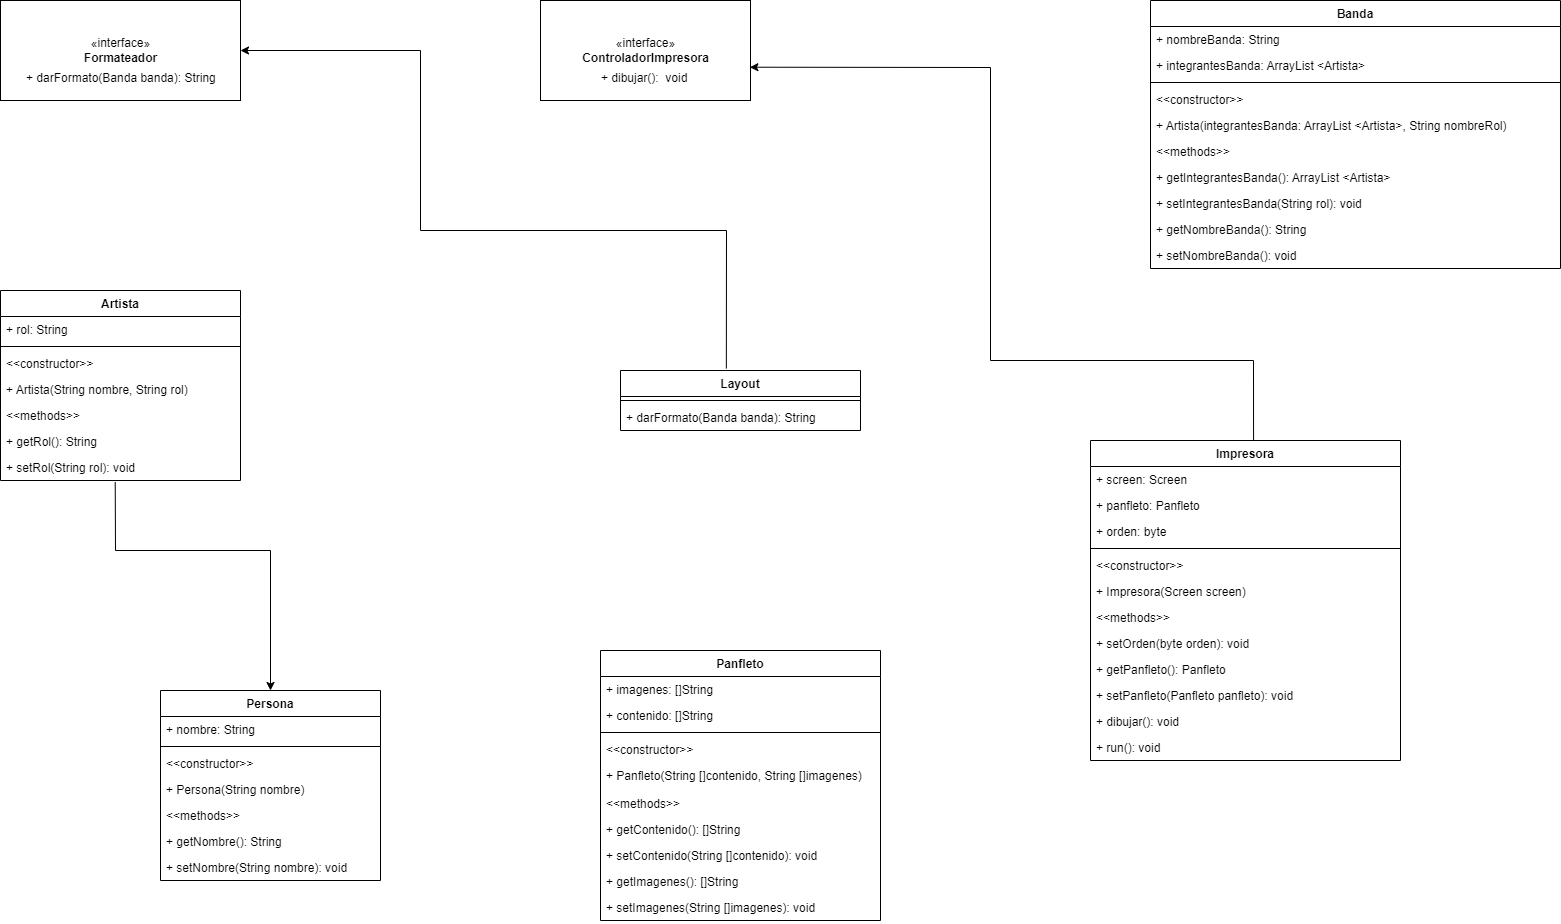

The diagram above was exported from draw.io. Its source (the exported page's mxGraphModel, read from the mxfile embedded in the PNG):
<mxGraphModel dx="2038" dy="1110" grid="1" gridSize="10" guides="1" tooltips="1" connect="1" arrows="1" fold="1" page="1" pageScale="1" pageWidth="827" pageHeight="1169" background="none" math="0" shadow="0">
  <root>
    <mxCell id="0" />
    <mxCell id="1" parent="0" />
    <mxCell id="BIoibxTctbEBZAF676lA-1" value="«interface»&lt;br&gt;&lt;b&gt;Formateador&lt;/b&gt;" style="html=1;" vertex="1" parent="1">
      <mxGeometry x="50" y="50" width="240" height="100" as="geometry" />
    </mxCell>
    <mxCell id="BIoibxTctbEBZAF676lA-2" value="«interface»&lt;br&gt;&lt;b&gt;ControladorImpresora&lt;/b&gt;" style="html=1;" vertex="1" parent="1">
      <mxGeometry x="590" y="50" width="210" height="100" as="geometry" />
    </mxCell>
    <mxCell id="BIoibxTctbEBZAF676lA-3" value="+ dibujar():  void" style="text;strokeColor=none;fillColor=none;align=left;verticalAlign=top;spacingLeft=4;spacingRight=4;overflow=hidden;rotatable=0;points=[[0,0.5],[1,0.5]];portConstraint=eastwest;" vertex="1" parent="1">
      <mxGeometry x="645" y="114" width="100" height="26" as="geometry" />
    </mxCell>
    <mxCell id="BIoibxTctbEBZAF676lA-4" value="+ darFormato(Banda banda): String" style="text;strokeColor=none;fillColor=none;align=left;verticalAlign=top;spacingLeft=4;spacingRight=4;overflow=hidden;rotatable=0;points=[[0,0.5],[1,0.5]];portConstraint=eastwest;" vertex="1" parent="1">
      <mxGeometry x="70" y="114" width="220" height="26" as="geometry" />
    </mxCell>
    <mxCell id="BIoibxTctbEBZAF676lA-5" value="Artista" style="swimlane;fontStyle=1;align=center;verticalAlign=top;childLayout=stackLayout;horizontal=1;startSize=26;horizontalStack=0;resizeParent=1;resizeParentMax=0;resizeLast=0;collapsible=1;marginBottom=0;" vertex="1" parent="1">
      <mxGeometry x="50" y="340" width="240" height="190" as="geometry" />
    </mxCell>
    <mxCell id="BIoibxTctbEBZAF676lA-6" value="+ rol: String" style="text;strokeColor=none;fillColor=none;align=left;verticalAlign=top;spacingLeft=4;spacingRight=4;overflow=hidden;rotatable=0;points=[[0,0.5],[1,0.5]];portConstraint=eastwest;" vertex="1" parent="BIoibxTctbEBZAF676lA-5">
      <mxGeometry y="26" width="240" height="26" as="geometry" />
    </mxCell>
    <mxCell id="BIoibxTctbEBZAF676lA-7" value="" style="line;strokeWidth=1;fillColor=none;align=left;verticalAlign=middle;spacingTop=-1;spacingLeft=3;spacingRight=3;rotatable=0;labelPosition=right;points=[];portConstraint=eastwest;" vertex="1" parent="BIoibxTctbEBZAF676lA-5">
      <mxGeometry y="52" width="240" height="8" as="geometry" />
    </mxCell>
    <mxCell id="BIoibxTctbEBZAF676lA-9" value="&lt;&lt;constructor&gt;&gt;" style="text;strokeColor=none;fillColor=none;align=left;verticalAlign=top;spacingLeft=4;spacingRight=4;overflow=hidden;rotatable=0;points=[[0,0.5],[1,0.5]];portConstraint=eastwest;" vertex="1" parent="BIoibxTctbEBZAF676lA-5">
      <mxGeometry y="60" width="240" height="26" as="geometry" />
    </mxCell>
    <mxCell id="BIoibxTctbEBZAF676lA-8" value="+ Artista(String nombre, String rol) " style="text;strokeColor=none;fillColor=none;align=left;verticalAlign=top;spacingLeft=4;spacingRight=4;overflow=hidden;rotatable=0;points=[[0,0.5],[1,0.5]];portConstraint=eastwest;" vertex="1" parent="BIoibxTctbEBZAF676lA-5">
      <mxGeometry y="86" width="240" height="26" as="geometry" />
    </mxCell>
    <mxCell id="BIoibxTctbEBZAF676lA-10" value="&lt;&lt;methods&gt;&gt;" style="text;strokeColor=none;fillColor=none;align=left;verticalAlign=top;spacingLeft=4;spacingRight=4;overflow=hidden;rotatable=0;points=[[0,0.5],[1,0.5]];portConstraint=eastwest;" vertex="1" parent="BIoibxTctbEBZAF676lA-5">
      <mxGeometry y="112" width="240" height="26" as="geometry" />
    </mxCell>
    <mxCell id="BIoibxTctbEBZAF676lA-11" value="+ getRol(): String" style="text;strokeColor=none;fillColor=none;align=left;verticalAlign=top;spacingLeft=4;spacingRight=4;overflow=hidden;rotatable=0;points=[[0,0.5],[1,0.5]];portConstraint=eastwest;" vertex="1" parent="BIoibxTctbEBZAF676lA-5">
      <mxGeometry y="138" width="240" height="26" as="geometry" />
    </mxCell>
    <mxCell id="BIoibxTctbEBZAF676lA-12" value="+ setRol(String rol): void" style="text;strokeColor=none;fillColor=none;align=left;verticalAlign=top;spacingLeft=4;spacingRight=4;overflow=hidden;rotatable=0;points=[[0,0.5],[1,0.5]];portConstraint=eastwest;" vertex="1" parent="BIoibxTctbEBZAF676lA-5">
      <mxGeometry y="164" width="240" height="26" as="geometry" />
    </mxCell>
    <mxCell id="BIoibxTctbEBZAF676lA-13" value="Banda" style="swimlane;fontStyle=1;align=center;verticalAlign=top;childLayout=stackLayout;horizontal=1;startSize=26;horizontalStack=0;resizeParent=1;resizeParentMax=0;resizeLast=0;collapsible=1;marginBottom=0;" vertex="1" parent="1">
      <mxGeometry x="1200" y="50" width="410" height="268" as="geometry" />
    </mxCell>
    <mxCell id="BIoibxTctbEBZAF676lA-14" value="+ nombreBanda: String" style="text;strokeColor=none;fillColor=none;align=left;verticalAlign=top;spacingLeft=4;spacingRight=4;overflow=hidden;rotatable=0;points=[[0,0.5],[1,0.5]];portConstraint=eastwest;" vertex="1" parent="BIoibxTctbEBZAF676lA-13">
      <mxGeometry y="26" width="410" height="26" as="geometry" />
    </mxCell>
    <mxCell id="BIoibxTctbEBZAF676lA-21" value="+ integrantesBanda: ArrayList &lt;Artista&gt;" style="text;strokeColor=none;fillColor=none;align=left;verticalAlign=top;spacingLeft=4;spacingRight=4;overflow=hidden;rotatable=0;points=[[0,0.5],[1,0.5]];portConstraint=eastwest;" vertex="1" parent="BIoibxTctbEBZAF676lA-13">
      <mxGeometry y="52" width="410" height="26" as="geometry" />
    </mxCell>
    <mxCell id="BIoibxTctbEBZAF676lA-15" value="" style="line;strokeWidth=1;fillColor=none;align=left;verticalAlign=middle;spacingTop=-1;spacingLeft=3;spacingRight=3;rotatable=0;labelPosition=right;points=[];portConstraint=eastwest;" vertex="1" parent="BIoibxTctbEBZAF676lA-13">
      <mxGeometry y="78" width="410" height="8" as="geometry" />
    </mxCell>
    <mxCell id="BIoibxTctbEBZAF676lA-16" value="&lt;&lt;constructor&gt;&gt;" style="text;strokeColor=none;fillColor=none;align=left;verticalAlign=top;spacingLeft=4;spacingRight=4;overflow=hidden;rotatable=0;points=[[0,0.5],[1,0.5]];portConstraint=eastwest;" vertex="1" parent="BIoibxTctbEBZAF676lA-13">
      <mxGeometry y="86" width="410" height="26" as="geometry" />
    </mxCell>
    <mxCell id="BIoibxTctbEBZAF676lA-17" value="+ Artista(integrantesBanda: ArrayList &lt;Artista&gt;, String nombreRol) " style="text;strokeColor=none;fillColor=none;align=left;verticalAlign=top;spacingLeft=4;spacingRight=4;overflow=hidden;rotatable=0;points=[[0,0.5],[1,0.5]];portConstraint=eastwest;" vertex="1" parent="BIoibxTctbEBZAF676lA-13">
      <mxGeometry y="112" width="410" height="26" as="geometry" />
    </mxCell>
    <mxCell id="BIoibxTctbEBZAF676lA-18" value="&lt;&lt;methods&gt;&gt;" style="text;strokeColor=none;fillColor=none;align=left;verticalAlign=top;spacingLeft=4;spacingRight=4;overflow=hidden;rotatable=0;points=[[0,0.5],[1,0.5]];portConstraint=eastwest;" vertex="1" parent="BIoibxTctbEBZAF676lA-13">
      <mxGeometry y="138" width="410" height="26" as="geometry" />
    </mxCell>
    <mxCell id="BIoibxTctbEBZAF676lA-19" value="+ getIntegrantesBanda(): ArrayList &lt;Artista&gt;" style="text;strokeColor=none;fillColor=none;align=left;verticalAlign=top;spacingLeft=4;spacingRight=4;overflow=hidden;rotatable=0;points=[[0,0.5],[1,0.5]];portConstraint=eastwest;" vertex="1" parent="BIoibxTctbEBZAF676lA-13">
      <mxGeometry y="164" width="410" height="26" as="geometry" />
    </mxCell>
    <mxCell id="BIoibxTctbEBZAF676lA-20" value="+ setIntegrantesBanda(String rol): void" style="text;strokeColor=none;fillColor=none;align=left;verticalAlign=top;spacingLeft=4;spacingRight=4;overflow=hidden;rotatable=0;points=[[0,0.5],[1,0.5]];portConstraint=eastwest;" vertex="1" parent="BIoibxTctbEBZAF676lA-13">
      <mxGeometry y="190" width="410" height="26" as="geometry" />
    </mxCell>
    <mxCell id="BIoibxTctbEBZAF676lA-22" value="+ getNombreBanda(): String" style="text;strokeColor=none;fillColor=none;align=left;verticalAlign=top;spacingLeft=4;spacingRight=4;overflow=hidden;rotatable=0;points=[[0,0.5],[1,0.5]];portConstraint=eastwest;" vertex="1" parent="BIoibxTctbEBZAF676lA-13">
      <mxGeometry y="216" width="410" height="26" as="geometry" />
    </mxCell>
    <mxCell id="BIoibxTctbEBZAF676lA-23" value="+ setNombreBanda(): void" style="text;strokeColor=none;fillColor=none;align=left;verticalAlign=top;spacingLeft=4;spacingRight=4;overflow=hidden;rotatable=0;points=[[0,0.5],[1,0.5]];portConstraint=eastwest;" vertex="1" parent="BIoibxTctbEBZAF676lA-13">
      <mxGeometry y="242" width="410" height="26" as="geometry" />
    </mxCell>
    <mxCell id="BIoibxTctbEBZAF676lA-24" value="Layout" style="swimlane;fontStyle=1;align=center;verticalAlign=top;childLayout=stackLayout;horizontal=1;startSize=26;horizontalStack=0;resizeParent=1;resizeParentMax=0;resizeLast=0;collapsible=1;marginBottom=0;" vertex="1" parent="1">
      <mxGeometry x="670" y="420" width="240" height="60" as="geometry" />
    </mxCell>
    <mxCell id="BIoibxTctbEBZAF676lA-26" value="" style="line;strokeWidth=1;fillColor=none;align=left;verticalAlign=middle;spacingTop=-1;spacingLeft=3;spacingRight=3;rotatable=0;labelPosition=right;points=[];portConstraint=eastwest;" vertex="1" parent="BIoibxTctbEBZAF676lA-24">
      <mxGeometry y="26" width="240" height="8" as="geometry" />
    </mxCell>
    <mxCell id="BIoibxTctbEBZAF676lA-27" value="+ darFormato(Banda banda): String" style="text;strokeColor=none;fillColor=none;align=left;verticalAlign=top;spacingLeft=4;spacingRight=4;overflow=hidden;rotatable=0;points=[[0,0.5],[1,0.5]];portConstraint=eastwest;" vertex="1" parent="BIoibxTctbEBZAF676lA-24">
      <mxGeometry y="34" width="240" height="26" as="geometry" />
    </mxCell>
    <mxCell id="BIoibxTctbEBZAF676lA-28" value="Persona" style="swimlane;fontStyle=1;align=center;verticalAlign=top;childLayout=stackLayout;horizontal=1;startSize=26;horizontalStack=0;resizeParent=1;resizeParentMax=0;resizeLast=0;collapsible=1;marginBottom=0;" vertex="1" parent="1">
      <mxGeometry x="210" y="740" width="220" height="190" as="geometry" />
    </mxCell>
    <mxCell id="BIoibxTctbEBZAF676lA-29" value="+ nombre: String" style="text;strokeColor=none;fillColor=none;align=left;verticalAlign=top;spacingLeft=4;spacingRight=4;overflow=hidden;rotatable=0;points=[[0,0.5],[1,0.5]];portConstraint=eastwest;" vertex="1" parent="BIoibxTctbEBZAF676lA-28">
      <mxGeometry y="26" width="220" height="26" as="geometry" />
    </mxCell>
    <mxCell id="BIoibxTctbEBZAF676lA-30" value="" style="line;strokeWidth=1;fillColor=none;align=left;verticalAlign=middle;spacingTop=-1;spacingLeft=3;spacingRight=3;rotatable=0;labelPosition=right;points=[];portConstraint=eastwest;" vertex="1" parent="BIoibxTctbEBZAF676lA-28">
      <mxGeometry y="52" width="220" height="8" as="geometry" />
    </mxCell>
    <mxCell id="BIoibxTctbEBZAF676lA-31" value="&lt;&lt;constructor&gt;&gt;" style="text;strokeColor=none;fillColor=none;align=left;verticalAlign=top;spacingLeft=4;spacingRight=4;overflow=hidden;rotatable=0;points=[[0,0.5],[1,0.5]];portConstraint=eastwest;" vertex="1" parent="BIoibxTctbEBZAF676lA-28">
      <mxGeometry y="60" width="220" height="26" as="geometry" />
    </mxCell>
    <mxCell id="BIoibxTctbEBZAF676lA-32" value="+ Persona(String nombre)" style="text;strokeColor=none;fillColor=none;align=left;verticalAlign=top;spacingLeft=4;spacingRight=4;overflow=hidden;rotatable=0;points=[[0,0.5],[1,0.5]];portConstraint=eastwest;" vertex="1" parent="BIoibxTctbEBZAF676lA-28">
      <mxGeometry y="86" width="220" height="26" as="geometry" />
    </mxCell>
    <mxCell id="BIoibxTctbEBZAF676lA-35" value="&lt;&lt;methods&gt;&gt;" style="text;strokeColor=none;fillColor=none;align=left;verticalAlign=top;spacingLeft=4;spacingRight=4;overflow=hidden;rotatable=0;points=[[0,0.5],[1,0.5]];portConstraint=eastwest;" vertex="1" parent="BIoibxTctbEBZAF676lA-28">
      <mxGeometry y="112" width="220" height="26" as="geometry" />
    </mxCell>
    <mxCell id="BIoibxTctbEBZAF676lA-33" value="+ getNombre(): String" style="text;strokeColor=none;fillColor=none;align=left;verticalAlign=top;spacingLeft=4;spacingRight=4;overflow=hidden;rotatable=0;points=[[0,0.5],[1,0.5]];portConstraint=eastwest;" vertex="1" parent="BIoibxTctbEBZAF676lA-28">
      <mxGeometry y="138" width="220" height="26" as="geometry" />
    </mxCell>
    <mxCell id="BIoibxTctbEBZAF676lA-34" value="+ setNombre(String nombre): void" style="text;strokeColor=none;fillColor=none;align=left;verticalAlign=top;spacingLeft=4;spacingRight=4;overflow=hidden;rotatable=0;points=[[0,0.5],[1,0.5]];portConstraint=eastwest;" vertex="1" parent="BIoibxTctbEBZAF676lA-28">
      <mxGeometry y="164" width="220" height="26" as="geometry" />
    </mxCell>
    <mxCell id="BIoibxTctbEBZAF676lA-36" value="Panfleto" style="swimlane;fontStyle=1;align=center;verticalAlign=top;childLayout=stackLayout;horizontal=1;startSize=26;horizontalStack=0;resizeParent=1;resizeParentMax=0;resizeLast=0;collapsible=1;marginBottom=0;" vertex="1" parent="1">
      <mxGeometry x="650" y="700" width="280" height="270" as="geometry" />
    </mxCell>
    <mxCell id="BIoibxTctbEBZAF676lA-44" value="+ imagenes: []String" style="text;strokeColor=none;fillColor=none;align=left;verticalAlign=top;spacingLeft=4;spacingRight=4;overflow=hidden;rotatable=0;points=[[0,0.5],[1,0.5]];portConstraint=eastwest;" vertex="1" parent="BIoibxTctbEBZAF676lA-36">
      <mxGeometry y="26" width="280" height="26" as="geometry" />
    </mxCell>
    <mxCell id="BIoibxTctbEBZAF676lA-37" value="+ contenido: []String" style="text;strokeColor=none;fillColor=none;align=left;verticalAlign=top;spacingLeft=4;spacingRight=4;overflow=hidden;rotatable=0;points=[[0,0.5],[1,0.5]];portConstraint=eastwest;" vertex="1" parent="BIoibxTctbEBZAF676lA-36">
      <mxGeometry y="52" width="280" height="26" as="geometry" />
    </mxCell>
    <mxCell id="BIoibxTctbEBZAF676lA-38" value="" style="line;strokeWidth=1;fillColor=none;align=left;verticalAlign=middle;spacingTop=-1;spacingLeft=3;spacingRight=3;rotatable=0;labelPosition=right;points=[];portConstraint=eastwest;" vertex="1" parent="BIoibxTctbEBZAF676lA-36">
      <mxGeometry y="78" width="280" height="8" as="geometry" />
    </mxCell>
    <mxCell id="BIoibxTctbEBZAF676lA-39" value="&lt;&lt;constructor&gt;&gt;" style="text;strokeColor=none;fillColor=none;align=left;verticalAlign=top;spacingLeft=4;spacingRight=4;overflow=hidden;rotatable=0;points=[[0,0.5],[1,0.5]];portConstraint=eastwest;" vertex="1" parent="BIoibxTctbEBZAF676lA-36">
      <mxGeometry y="86" width="280" height="26" as="geometry" />
    </mxCell>
    <mxCell id="BIoibxTctbEBZAF676lA-40" value="+ Panfleto(String []contenido, String []imagenes)" style="text;strokeColor=none;fillColor=none;align=left;verticalAlign=top;spacingLeft=4;spacingRight=4;overflow=hidden;rotatable=0;points=[[0,0.5],[1,0.5]];portConstraint=eastwest;" vertex="1" parent="BIoibxTctbEBZAF676lA-36">
      <mxGeometry y="112" width="280" height="28" as="geometry" />
    </mxCell>
    <mxCell id="BIoibxTctbEBZAF676lA-41" value="&lt;&lt;methods&gt;&gt;" style="text;strokeColor=none;fillColor=none;align=left;verticalAlign=top;spacingLeft=4;spacingRight=4;overflow=hidden;rotatable=0;points=[[0,0.5],[1,0.5]];portConstraint=eastwest;" vertex="1" parent="BIoibxTctbEBZAF676lA-36">
      <mxGeometry y="140" width="280" height="26" as="geometry" />
    </mxCell>
    <mxCell id="BIoibxTctbEBZAF676lA-42" value="+ getContenido(): []String" style="text;strokeColor=none;fillColor=none;align=left;verticalAlign=top;spacingLeft=4;spacingRight=4;overflow=hidden;rotatable=0;points=[[0,0.5],[1,0.5]];portConstraint=eastwest;" vertex="1" parent="BIoibxTctbEBZAF676lA-36">
      <mxGeometry y="166" width="280" height="26" as="geometry" />
    </mxCell>
    <mxCell id="BIoibxTctbEBZAF676lA-45" value="+ setContenido(String []contenido): void" style="text;strokeColor=none;fillColor=none;align=left;verticalAlign=top;spacingLeft=4;spacingRight=4;overflow=hidden;rotatable=0;points=[[0,0.5],[1,0.5]];portConstraint=eastwest;" vertex="1" parent="BIoibxTctbEBZAF676lA-36">
      <mxGeometry y="192" width="280" height="26" as="geometry" />
    </mxCell>
    <mxCell id="BIoibxTctbEBZAF676lA-46" value="+ getImagenes(): []String" style="text;strokeColor=none;fillColor=none;align=left;verticalAlign=top;spacingLeft=4;spacingRight=4;overflow=hidden;rotatable=0;points=[[0,0.5],[1,0.5]];portConstraint=eastwest;" vertex="1" parent="BIoibxTctbEBZAF676lA-36">
      <mxGeometry y="218" width="280" height="26" as="geometry" />
    </mxCell>
    <mxCell id="BIoibxTctbEBZAF676lA-43" value="+ setImagenes(String []imagenes): void" style="text;strokeColor=none;fillColor=none;align=left;verticalAlign=top;spacingLeft=4;spacingRight=4;overflow=hidden;rotatable=0;points=[[0,0.5],[1,0.5]];portConstraint=eastwest;" vertex="1" parent="BIoibxTctbEBZAF676lA-36">
      <mxGeometry y="244" width="280" height="26" as="geometry" />
    </mxCell>
    <mxCell id="BIoibxTctbEBZAF676lA-47" value="Impresora" style="swimlane;fontStyle=1;align=center;verticalAlign=top;childLayout=stackLayout;horizontal=1;startSize=26;horizontalStack=0;resizeParent=1;resizeParentMax=0;resizeLast=0;collapsible=1;marginBottom=0;" vertex="1" parent="1">
      <mxGeometry x="1140" y="490" width="310" height="320" as="geometry" />
    </mxCell>
    <mxCell id="BIoibxTctbEBZAF676lA-52" value="+ screen: Screen" style="text;strokeColor=none;fillColor=none;align=left;verticalAlign=top;spacingLeft=4;spacingRight=4;overflow=hidden;rotatable=0;points=[[0,0.5],[1,0.5]];portConstraint=eastwest;" vertex="1" parent="BIoibxTctbEBZAF676lA-47">
      <mxGeometry y="26" width="310" height="26" as="geometry" />
    </mxCell>
    <mxCell id="BIoibxTctbEBZAF676lA-48" value="+ panfleto: Panfleto" style="text;strokeColor=none;fillColor=none;align=left;verticalAlign=top;spacingLeft=4;spacingRight=4;overflow=hidden;rotatable=0;points=[[0,0.5],[1,0.5]];portConstraint=eastwest;" vertex="1" parent="BIoibxTctbEBZAF676lA-47">
      <mxGeometry y="52" width="310" height="26" as="geometry" />
    </mxCell>
    <mxCell id="BIoibxTctbEBZAF676lA-51" value="+ orden: byte" style="text;strokeColor=none;fillColor=none;align=left;verticalAlign=top;spacingLeft=4;spacingRight=4;overflow=hidden;rotatable=0;points=[[0,0.5],[1,0.5]];portConstraint=eastwest;" vertex="1" parent="BIoibxTctbEBZAF676lA-47">
      <mxGeometry y="78" width="310" height="26" as="geometry" />
    </mxCell>
    <mxCell id="BIoibxTctbEBZAF676lA-49" value="" style="line;strokeWidth=1;fillColor=none;align=left;verticalAlign=middle;spacingTop=-1;spacingLeft=3;spacingRight=3;rotatable=0;labelPosition=right;points=[];portConstraint=eastwest;" vertex="1" parent="BIoibxTctbEBZAF676lA-47">
      <mxGeometry y="104" width="310" height="8" as="geometry" />
    </mxCell>
    <mxCell id="BIoibxTctbEBZAF676lA-50" value="&lt;&lt;constructor&gt;&gt;" style="text;strokeColor=none;fillColor=none;align=left;verticalAlign=top;spacingLeft=4;spacingRight=4;overflow=hidden;rotatable=0;points=[[0,0.5],[1,0.5]];portConstraint=eastwest;" vertex="1" parent="BIoibxTctbEBZAF676lA-47">
      <mxGeometry y="112" width="310" height="26" as="geometry" />
    </mxCell>
    <mxCell id="BIoibxTctbEBZAF676lA-53" value="+ Impresora(Screen screen)" style="text;strokeColor=none;fillColor=none;align=left;verticalAlign=top;spacingLeft=4;spacingRight=4;overflow=hidden;rotatable=0;points=[[0,0.5],[1,0.5]];portConstraint=eastwest;" vertex="1" parent="BIoibxTctbEBZAF676lA-47">
      <mxGeometry y="138" width="310" height="26" as="geometry" />
    </mxCell>
    <mxCell id="BIoibxTctbEBZAF676lA-56" value="&lt;&lt;methods&gt;&gt;" style="text;strokeColor=none;fillColor=none;align=left;verticalAlign=top;spacingLeft=4;spacingRight=4;overflow=hidden;rotatable=0;points=[[0,0.5],[1,0.5]];portConstraint=eastwest;" vertex="1" parent="BIoibxTctbEBZAF676lA-47">
      <mxGeometry y="164" width="310" height="26" as="geometry" />
    </mxCell>
    <mxCell id="BIoibxTctbEBZAF676lA-54" value="+ setOrden(byte orden): void" style="text;strokeColor=none;fillColor=none;align=left;verticalAlign=top;spacingLeft=4;spacingRight=4;overflow=hidden;rotatable=0;points=[[0,0.5],[1,0.5]];portConstraint=eastwest;" vertex="1" parent="BIoibxTctbEBZAF676lA-47">
      <mxGeometry y="190" width="310" height="26" as="geometry" />
    </mxCell>
    <mxCell id="BIoibxTctbEBZAF676lA-55" value="+ getPanfleto(): Panfleto" style="text;strokeColor=none;fillColor=none;align=left;verticalAlign=top;spacingLeft=4;spacingRight=4;overflow=hidden;rotatable=0;points=[[0,0.5],[1,0.5]];portConstraint=eastwest;" vertex="1" parent="BIoibxTctbEBZAF676lA-47">
      <mxGeometry y="216" width="310" height="26" as="geometry" />
    </mxCell>
    <mxCell id="BIoibxTctbEBZAF676lA-57" value="+ setPanfleto(Panfleto panfleto): void" style="text;strokeColor=none;fillColor=none;align=left;verticalAlign=top;spacingLeft=4;spacingRight=4;overflow=hidden;rotatable=0;points=[[0,0.5],[1,0.5]];portConstraint=eastwest;" vertex="1" parent="BIoibxTctbEBZAF676lA-47">
      <mxGeometry y="242" width="310" height="26" as="geometry" />
    </mxCell>
    <mxCell id="BIoibxTctbEBZAF676lA-59" value="+ dibujar(): void" style="text;strokeColor=none;fillColor=none;align=left;verticalAlign=top;spacingLeft=4;spacingRight=4;overflow=hidden;rotatable=0;points=[[0,0.5],[1,0.5]];portConstraint=eastwest;" vertex="1" parent="BIoibxTctbEBZAF676lA-47">
      <mxGeometry y="268" width="310" height="26" as="geometry" />
    </mxCell>
    <mxCell id="BIoibxTctbEBZAF676lA-58" value="+ run(): void" style="text;strokeColor=none;fillColor=none;align=left;verticalAlign=top;spacingLeft=4;spacingRight=4;overflow=hidden;rotatable=0;points=[[0,0.5],[1,0.5]];portConstraint=eastwest;" vertex="1" parent="BIoibxTctbEBZAF676lA-47">
      <mxGeometry y="294" width="310" height="26" as="geometry" />
    </mxCell>
    <mxCell id="BIoibxTctbEBZAF676lA-60" value="" style="endArrow=classic;html=1;rounded=0;exitX=0.478;exitY=1.059;exitDx=0;exitDy=0;exitPerimeter=0;" edge="1" parent="1" source="BIoibxTctbEBZAF676lA-12" target="BIoibxTctbEBZAF676lA-28">
      <mxGeometry width="50" height="50" relative="1" as="geometry">
        <mxPoint x="810" y="370" as="sourcePoint" />
        <mxPoint x="860" y="320" as="targetPoint" />
        <Array as="points">
          <mxPoint x="165" y="600" />
          <mxPoint x="320" y="600" />
        </Array>
      </mxGeometry>
    </mxCell>
    <mxCell id="BIoibxTctbEBZAF676lA-61" value="" style="endArrow=classic;html=1;rounded=0;entryX=0.997;entryY=0.667;entryDx=0;entryDy=0;entryPerimeter=0;exitX=0.526;exitY=-0.001;exitDx=0;exitDy=0;exitPerimeter=0;" edge="1" parent="1" source="BIoibxTctbEBZAF676lA-47" target="BIoibxTctbEBZAF676lA-2">
      <mxGeometry width="50" height="50" relative="1" as="geometry">
        <mxPoint x="940" y="450" as="sourcePoint" />
        <mxPoint x="990" y="400" as="targetPoint" />
        <Array as="points">
          <mxPoint x="1303" y="410" />
          <mxPoint x="1040" y="410" />
          <mxPoint x="1040" y="117" />
        </Array>
      </mxGeometry>
    </mxCell>
    <mxCell id="BIoibxTctbEBZAF676lA-62" value="" style="endArrow=classic;html=1;rounded=0;entryX=1;entryY=0.5;entryDx=0;entryDy=0;exitX=0.441;exitY=-0.034;exitDx=0;exitDy=0;exitPerimeter=0;" edge="1" parent="1" source="BIoibxTctbEBZAF676lA-24" target="BIoibxTctbEBZAF676lA-1">
      <mxGeometry width="50" height="50" relative="1" as="geometry">
        <mxPoint x="610" y="340" as="sourcePoint" />
        <mxPoint x="660" y="290" as="targetPoint" />
        <Array as="points">
          <mxPoint x="776" y="280" />
          <mxPoint x="470" y="280" />
          <mxPoint x="470" y="100" />
        </Array>
      </mxGeometry>
    </mxCell>
  </root>
</mxGraphModel>